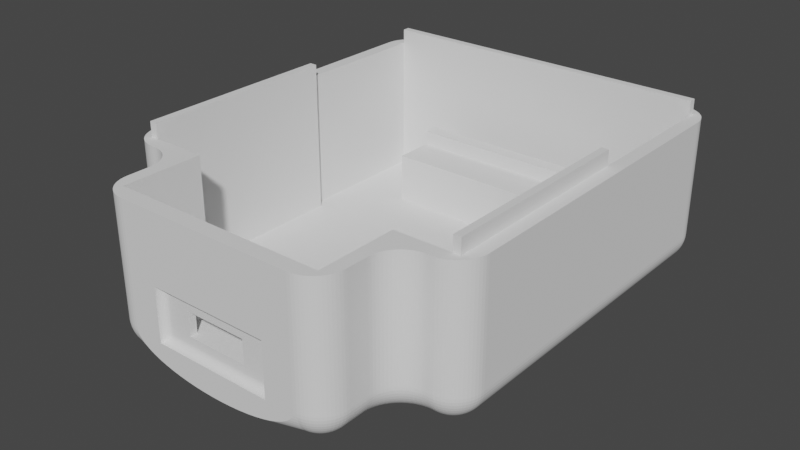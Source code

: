 # Source: obc_case_bottom_m.blend  (saved by Blender 2.91.10; exported with 4.5.12 LTS)
import bpy
from mathutils import Matrix  # noqa: F401  (used for matrix-valued properties, if any)

bpy.ops.wm.read_factory_settings(use_empty=True)
scene = bpy.context.scene
scene.name = 'Scene'

# ---- collections
col_collection = bpy.data.collections.new('Collection'); scene.collection.children.link(col_collection)

# ---- world
world_world = bpy.data.worlds.new('World'); scene.world = world_world
world_world.use_nodes = True; world_world.node_tree.nodes.clear()
_N = world_world.node_tree.nodes; _L = world_world.node_tree.links
n0 = _N.new('ShaderNodeOutputWorld'); n0.name = 'World Output'; n0.location = (300, 300)
n1 = _N.new('ShaderNodeBackground'); n1.name = 'Background'; n1.location = (10, 300)
n1.inputs[0].default_value = (0.05088, 0.05088, 0.05088, 1.0)
_L.new(n1.outputs[0], n0.inputs[0])
n0.is_active_output = True
world_world.color = (0.05088, 0.05088, 0.05088)
world_world.use_sun_shadow = False
world_world.sun_shadow_jitter_overblur = 0.0

# ---- meshes
me_vert = bpy.data.meshes.new('Vert')
me_vert.from_pydata([(10.45, -7.25, 2.8), (10.86, -7.336, 2.8), (11.19, -7.581, 2.8), (11.4, -7.941, 2.8), (11.44, -8.355, 2.8), (11.32, -8.75, 2.8), (11.04, -9.059, 2.8), (10.66, -9.228, 2.8), (10.24, -9.228, 2.8), (9.862, -9.059, 2.8), (9.584, -8.75, 2.8), (9.455, -8.355, 2.8), (9.499, -7.941, 2.8), (9.707, -7.581, 2.8), (10.04, -7.336, 2.8), (-2.0, 49.5, 0.0), (-2.0, -2.0, 0.0), (47.5, -2.0, 0.0), (47.5, 49.5, 0.0), (6.5, -13.0, 0.0), (39.0, -13.0, 0.0), (6.5, -2.0, 0.0), (39.0, -2.0, 0.0), (37.2, -0.2, 1.0), (8.3, -11.0, 20.0), (37.2, -11.0, 20.0), (-0.2, -0.2, 20.0), (-0.2, 47.7, 20.0), (45.7, 47.7, 20.0), (45.7, -0.2, 20.0), (8.3, -0.2, 20.0), (37.2, -0.2, 20.0), (6.5, -13.0, 20.0), (39.0, -13.0, 20.0), (-2.0, -2.0, 20.0), (-2.0, 49.5, 20.0), (47.5, 49.5, 20.0), (47.5, -2.0, 20.0), (6.5, -2.0, 20.0), (39.0, -2.0, 20.0), (22.75, 46.7, 22.0), (45.7, 47.7, 22.0), (45.7, 27.0, 22.0), (44.7, -0.2, 20.0), (8.3, -0.2, 1.0), (8.3, -5.5, 1.0), (37.2, -5.5, 5.5), (8.3, -5.5, 5.5), (37.2, -5.5, 1.0), (26.95, -11.0, 5.5), (18.55, -11.0, 5.5), (18.55, -11.0, 8.7), (26.95, -11.0, 8.7), (32.9, -5.5, 5.5), (32.9, -11.0, 5.5), (12.6, -11.0, 5.5), (12.6, -5.5, 5.5), (8.3, -11.0, 7.8), (8.3, -5.5, 7.8), (37.2, -5.5, 7.8), (37.2, -11.0, 7.8), (32.9, -5.5, 7.8), (32.9, -11.0, 7.8), (12.6, -5.5, 7.8), (12.6, -11.0, 7.8), (34.06, -8.355, 7.8), (35.05, -7.25, 7.8), (35.46, -7.336, 7.8), (35.64, -9.059, 7.8), (35.92, -8.75, 7.8), (34.18, -8.75, 7.8), (34.84, -9.228, 7.8), (34.46, -9.059, 7.8), (35.79, -7.581, 7.8), (36.0, -7.941, 7.8), (36.04, -8.355, 7.8), (34.64, -7.336, 7.8), (34.31, -7.581, 7.8), (34.1, -7.941, 7.8), (35.26, -9.228, 7.8), (34.06, -8.355, 2.8), (35.05, -7.25, 2.8), (35.46, -7.336, 2.8), (35.64, -9.059, 2.8), (35.92, -8.75, 2.8), (34.18, -8.75, 2.8), (34.84, -9.228, 2.8), (34.46, -9.059, 2.8), (35.79, -7.581, 2.8), (36.0, -7.941, 2.8), (36.04, -8.355, 2.8), (34.64, -7.336, 2.8), (34.31, -7.581, 2.8), (34.1, -7.941, 2.8), (35.26, -9.228, 2.8), (9.455, -8.355, 7.8), (10.45, -7.25, 7.8), (10.86, -7.336, 7.8), (11.04, -9.059, 7.8), (11.32, -8.75, 7.8), (9.584, -8.75, 7.8), (10.24, -9.228, 7.8), (9.862, -9.059, 7.8), (11.19, -7.581, 7.8), (11.4, -7.941, 7.8), (11.44, -8.355, 7.8), (10.04, -7.336, 7.8), (9.707, -7.581, 7.8), (9.499, -7.941, 7.8), (10.66, -9.228, 7.8), (-0.2, 27.0, 1.0), (45.7, 27.0, 1.0), (22.75, -13.0, 20.0), (-0.2, 27.0, 20.0), (45.7, 27.0, 20.0), (-2.0, 27.0, 20.0), (47.5, 27.0, 20.0), (22.75, -11.0, 20.0), (-2.0, 27.0, 0.0), (47.5, 27.0, 0.0), (22.75, 49.5, 20.0), (22.75, 49.5, 0.0), (8.3, 43.5, 1.0), (37.2, 43.5, 1.0), (8.3, 36.0, 1.0), (37.2, 36.0, 1.0), (8.3, 43.5, 7.8), (37.2, 43.5, 7.8), (8.3, 36.0, 7.8), (37.2, 36.0, 7.8), (37.2, 41.5, 9.8), (8.3, 41.5, 9.8), (37.2, 41.5, 7.8), (8.3, 41.5, 7.8), (37.2, 43.5, 9.8), (8.3, 43.5, 9.8), (30.95, -12.0, 10.7), (14.55, -12.0, 3.5), (30.95, -12.0, 3.5), (14.55, -12.0, 10.7), (22.75, -12.0, 3.5), (22.75, -12.0, 10.7), (22.75, -13.0, 10.7), (22.75, -13.0, 3.5), (30.95, -13.0, 3.5), (30.95, -13.0, 10.7), (26.95, -12.0, 8.7), (18.55, -12.0, 8.7), (18.55, -12.0, 5.5), (26.95, -12.0, 5.5), (14.55, -13.0, 3.5), (14.55, -13.0, 10.7), (22.75, -12.0, 8.7), (22.75, -12.0, 5.5), (14.55, -13.0, 7.1), (30.95, -13.0, 7.1), (39.0, -13.0, 7.1), (6.5, -13.0, 7.1), (22.75, -13.0, 0.0), (22.75, 47.7, 20.0), (22.75, 47.7, 22.0), (0.8, -0.2, 20.0), (0.8, -0.2, 1.0), (0.8, 27.0, 20.0), (0.8, 27.0, 1.0), (-0.2, 27.0, 22.0), (-0.2, -0.2, 22.0), (0.8, -0.2, 22.0), (0.8, 27.0, 22.0), (44.7, -0.2, 1.0), (44.7, 27.0, 1.0), (44.7, 27.0, 20.0), (44.7, 27.0, 22.0), (45.7, -0.2, 22.0), (44.7, -0.2, 22.0), (22.75, 46.7, 20.0), (45.7, 46.7, 20.0), (45.7, 46.7, 1.0), (-0.2, 46.7, 20.0), (-0.2, 46.7, 1.0), (22.75, 46.7, 1.0), (-0.2, 46.7, 22.0), (-0.2, 47.7, 22.0), (45.7, 46.7, 22.0), (6.0, 5.5, -1.0), (39.5, 5.5, -1.0), (6.0, 44.5, -1.0), (39.5, 44.5, -1.0), (6.0, 5.5, 0.0), (39.5, 5.5, 0.0), (6.0, 44.5, 0.0), (39.5, 44.5, 0.0), (38.5, 43.5, -5.0), (9.0, 33.5, -3.0), (9.0, 33.5, -1.0), (7.0, 43.5, -1.0), (7.0, 33.5, -1.0), (7.0, 33.5, -3.0), (38.5, 33.5, -1.0), (38.5, 33.5, -3.0), (38.5, 43.5, -1.0), (28.5, 6.5, -1.0), (36.5, 33.5, -1.0), (36.5, 33.5, -3.0), (28.5, 6.5, -5.0), (7.0, 9.5, -5.0), (17.0, 6.5, -5.0), (36.5, 9.5, -3.0), (7.0, 9.5, -3.0), (9.0, 9.5, -3.0), (36.5, 9.5, -1.0), (38.5, 9.5, -5.0), (7.0, 43.5, -5.0), (17.0, 6.5, -1.0), (9.0, 9.5, -1.0), (17.0, 9.5, -1.0), (28.5, 9.5, -1.0), (38.5, 9.5, -3.0), (10.0, 9.5, -5.0), (10.0, 16.5, -5.0), (17.0, 16.5, -5.0), (35.5, 9.5, -5.0), (28.5, 16.5, -5.0), (35.5, 16.5, -5.0), (28.5, 9.5, -3.0), (35.5, 9.5, -3.0), (28.5, 16.5, -3.0), (35.5, 16.5, -3.0), (10.0, 9.5, -3.0), (17.0, 9.5, -3.0), (10.0, 16.5, -3.0), (17.0, 16.5, -3.0), (25.25, 7.5, -5.0), (20.25, 7.5, -5.0), (25.25, 12.5, -5.0), (20.25, 12.5, -5.0), (25.25, 7.5, -3.0), (20.25, 7.5, -3.0), (25.25, 12.5, -3.0), (20.25, 12.5, -3.0)], [], [(0, 1, 97, 96), (1, 2, 103, 97), (2, 3, 104, 103), (3, 4, 105, 104), (4, 5, 99, 105), (5, 6, 98, 99), (6, 7, 109, 98), (7, 8, 101, 109), (8, 9, 102, 101), (9, 10, 100, 102), (10, 11, 95, 100), (11, 12, 108, 95), (12, 13, 107, 108), (13, 14, 106, 107), (14, 0, 96, 106), (0, 14, 13, 12, 11, 10, 9, 8, 7, 6, 5, 4, 3, 2, 1), (22, 39, 33, 156, 20), (19, 157, 32, 38, 21), (33, 39, 37, 116, 114, 29, 43, 31, 25, 117, 112), (21, 38, 34, 16), (17, 37, 39, 22), (120, 36, 18, 121), (60, 25, 31, 23, 48, 46, 59), (57, 24, 117, 25, 60, 62, 54, 49, 52, 51, 50, 55, 64), (17, 119, 116, 37), (176, 28, 41, 183), (47, 58, 63, 56), (57, 64, 105, 99, 98, 109, 101, 102, 100, 95), (56, 63, 64, 55), (59, 61, 62, 65, 78, 77, 76, 66, 67, 73, 74, 75, 60), (53, 61, 59, 46), (54, 62, 61, 53), (60, 75, 69, 68, 79, 71, 72, 70, 65, 62), (73, 67, 82, 88), (67, 66, 81, 82), (75, 74, 89, 90), (68, 69, 84, 83), (76, 77, 92, 91), (65, 70, 85, 80), (77, 78, 93, 92), (70, 72, 87, 85), (78, 65, 80, 93), (72, 71, 86, 87), (66, 76, 91, 81), (74, 73, 88, 89), (71, 79, 94, 86), (69, 75, 90, 84), (79, 68, 83, 94), (82, 81, 91, 92, 93, 80, 85, 87, 86, 94, 83, 84, 90, 89, 88), (95, 108, 107, 106, 96, 97, 103, 104, 105, 64, 63, 58, 57), (110, 113, 163, 164), (112, 117, 24, 30, 161, 26, 113, 115, 34, 38, 32), (15, 118, 115, 35), (115, 118, 16, 34), (116, 119, 18, 36), (35, 120, 121, 15), (28, 159, 160, 41), (29, 114, 42, 173), (114, 171, 172, 42), (30, 44, 162, 161), (125, 129, 128, 124), (125, 123, 127, 132, 129), (132, 127, 134, 130), (124, 128, 133, 126, 122), (126, 133, 131, 135), (133, 132, 130, 131), (123, 122, 126, 127), (131, 130, 134, 135), (129, 132, 133, 128), (127, 126, 135, 134), (48, 23, 169, 170, 111, 125, 124, 110, 164, 162, 44, 45), (159, 27, 182, 160), (48, 45, 47, 56, 53, 46), (30, 24, 57, 58, 47, 45, 44), (32, 157, 154, 151, 142, 145, 155, 156, 33, 112), (51, 52, 146, 152, 147), (148, 50, 51, 147), (52, 49, 149, 146), (149, 49, 54, 53, 56, 55, 50, 148, 153), (28, 176, 114, 116, 36, 120, 35, 115, 113, 178, 27, 159), (141, 136, 145, 142), (145, 136, 138, 144, 155), (151, 139, 141, 142), (143, 140, 137, 150), (137, 139, 151, 154, 150), (144, 138, 140, 143), (141, 139, 137, 140, 153, 148, 147, 152), (153, 140, 138, 136, 141, 152, 146, 149), (143, 150, 154, 157, 19, 158), (158, 20, 156, 155, 144, 143), (175, 176, 183, 40), (163, 161, 162, 164), (43, 29, 173, 174), (43, 171, 170, 169), (163, 113, 165, 168), (113, 26, 166, 165), (161, 163, 168, 167), (165, 166, 167, 168), (26, 161, 167, 166), (173, 42, 172, 174), (114, 111, 170, 171), (175, 180, 177, 176), (171, 43, 174, 172), (43, 169, 23, 31), (178, 179, 180, 175), (27, 178, 181, 182), (178, 175, 40, 181), (41, 160, 40, 183), (160, 182, 181, 40), (176, 177, 111, 114), (179, 178, 113, 110), (177, 180, 179, 110, 124, 122, 123, 125, 111), (185, 187, 191, 189), (184, 185, 189, 188), (186, 184, 188, 190), (187, 186, 190, 191), (193, 194, 196, 197), (199, 198, 202, 203), (203, 202, 210, 207), (211, 192, 200, 198, 199, 217), (196, 195, 212, 205, 208, 197), (204, 222, 226, 224, 216, 201), (199, 203, 207, 217), (225, 221, 211, 217, 207, 210, 216, 224), (204, 201, 213, 206), (193, 209, 214, 194), (197, 208, 209, 193), (195, 200, 192, 212), (220, 206, 213, 215, 229, 231), (223, 221, 225, 227), (222, 223, 227, 226), (209, 208, 205, 218, 228, 229, 215, 214), (227, 225, 224, 226), (218, 219, 230, 228), (219, 220, 231, 230), (231, 229, 228, 230), (206, 220, 235, 233, 232, 234, 222, 204), (205, 212, 192, 211, 221, 223, 222, 234, 235, 220, 219, 218), (237, 239, 238, 236), (232, 236, 238, 234), (234, 238, 239, 235), (235, 239, 237, 233), (233, 237, 236, 232), (214, 215, 213, 201, 216, 210, 185, 184), (184, 186, 195, 196, 194, 214), (186, 187, 200, 195), (187, 185, 210, 202, 198, 200), (15, 121, 18, 119, 191, 190, 118), (21, 16, 118, 190, 188, 189, 191, 119, 17, 22, 20, 158, 19)])
_uv = me_vert.uv_layers.new(name='UVMap')
_uv.uv.foreach_set('vector', [1.0, 0.5, 0.9333, 0.5, 0.9333, 0.75, 1.0, 0.75, 0.9333, 0.5, 0.8667, 0.5, 0.8667, 0.75, 0.9333, 0.75, 0.8667, 0.5, 0.8, 0.5, 0.8, 0.75, 0.8667, 0.75, 0.8, 0.5, 0.7333, 0.5, 0.7333, 0.75, 0.8, 0.75, 0.7333, 0.5, 0.6667, 0.5, 0.6667, 0.75, 0.7333, 0.75, 0.6667, 0.5, 0.6, 0.5, 0.6, 0.75, 0.6667, 0.75, 0.6, 0.5, 0.5333, 0.5, 0.5333, 0.75, 0.6, 0.75, 0.5333, 0.5, 0.4667, 0.5, 0.4667, 0.75, 0.5333, 0.75, 0.4667, 0.5, 0.4, 0.5, 0.4, 0.75, 0.4667, 0.75, 0.4, 0.5, 0.3333, 0.5, 0.3333, 0.75, 0.4, 0.75, 0.3333, 0.5, 0.2667, 0.5, 0.2667, 0.75, 0.3333, 0.75, 0.2667, 0.5, 0.2, 0.5, 0.2, 0.75, 0.2667, 0.75, 0.2, 0.5, 0.1333, 0.5, 0.1333, 0.75, 0.2, 0.75, 0.1333, 0.5, 0.06667, 0.5, 0.06667, 0.75, 0.1333, 0.75, 0.06667, 0.5, 4.47e-08, 0.5, 4.47e-08, 0.75, 0.06667, 0.75, 0.75, 0.49, 0.6524, 0.4693, 0.5716, 0.4106, 0.5217, 0.3242, 0.5113, 0.2249, 0.5422, 0.13, 0.6089, 0.05584, 0.7001, 0.01524, 0.7999, 0.01524, 0.8911, 0.05584, 0.9578, 0.13, 0.9887, 0.2249, 0.9783, 0.3242, 0.9284, 0.4106, 0.8476, 0.4693, 0.0, 0.0, 0.0, 0.0, 0.0, 0.0, 0.0, 0.0, 0.0, 0.0, 0.0, 0.0, 0.0, 0.0, 0.0, 0.0, 0.0, 0.0, 0.0, 0.0, 0.0, 0.0, 0.0, 0.0, 0.0, 0.0, 0.0, 0.0, 0.0, 0.0, 0.0, 0.0, 0.0, 0.0, 0.0, 0.0, 0.0, 0.0, 0.0, 0.0, 0.0, 0.0, 0.0, 0.0, 0.0, 0.0, 0.0, 0.0, 0.0, 0.0, 0.0, 0.0, 0.0, 0.0, 0.0, 0.0, 0.0, 0.0, 0.0, 0.0, 0.0, 0.0, 0.0, 0.0, 0.0, 0.0, 0.0, 0.0, 0.0, 0.0, 0.0, 0.0, 0.0, 0.0, 0.0, 0.0, 0.0, 0.0, 0.0, 0.0, 0.0, 0.0, 0.0, 0.0, 0.0, 0.0, 0.0, 0.0, 0.0, 0.0, 0.0, 0.0, 0.0, 0.0, 0.0, 0.0, 0.0, 0.0, 0.0, 0.0, 0.0, 0.0, 0.0, 0.0, 0.0, 0.0, 0.0, 0.0, 0.0, 0.0, 0.0, 0.0, 0.0, 0.0, 0.0, 0.0, 0.0, 0.0, 0.0, 0.0, 0.0, 0.0, 0.0, 0.0, 0.0, 0.0, 0.0, 0.0, 0.0, 0.0, 0.0, 0.0, 0.0, 0.0, 0.0, 0.0, 0.0, 0.0, 0.0, 0.0, 0.0, 0.0, 0.0, 0.0, 0.0, 0.0, 0.0, 0.0, 0.0, 0.0, 0.0, 0.0, 0.0, 0.0, 0.0, 0.0, 0.0, 0.0, 0.0, 0.0, 0.0, 1.0, 1.0, 1.0, 0.519, 0.7313, 0.4438, 0.7212, 0.3783, 0.6728, 0.3339, 0.5946, 0.3182, 0.5, 0.3339, 0.4054, 0.3783, 0.3272, 0.4438, 0.2788, 0.519, 0.2687, 1.0, 0.0, 0.0, 0.0, 0.0, 0.0, 0.0, 0.0, 0.0, 0.0, 0.0, 0.0, 0.0, 0.0, 0.0, 0.0, 0.0, 0.0, 1.0, 0.0, 0.519, 0.2687, 0.5909, 0.2986, 0.6471, 0.3633, 0.6778, 0.4516, 0.6778, 0.5484, 0.6471, 0.6367, 0.5909, 0.7014, 0.519, 0.7313, 1.0, 1.0, 0.3783, 0.3272, 0.3339, 0.4054, 0.3339, 0.4054, 0.3783, 0.3272, 0.3339, 0.4054, 0.3182, 0.5, 0.3182, 0.5, 0.3339, 0.4054, 0.519, 0.2687, 0.4438, 0.2788, 0.4438, 0.2788, 0.519, 0.2687, 0.6471, 0.3633, 0.5909, 0.2986, 0.5909, 0.2986, 0.6471, 0.3633, 0.3339, 0.5946, 0.3783, 0.6728, 0.3783, 0.6728, 0.3339, 0.5946, 0.519, 0.7313, 0.5909, 0.7014, 0.5909, 0.7014, 0.519, 0.7313, 0.3783, 0.6728, 0.4438, 0.7212, 0.4438, 0.7212, 0.3783, 0.6728, 0.5909, 0.7014, 0.6471, 0.6367, 0.6471, 0.6367, 0.5909, 0.7014, 0.4438, 0.7212, 0.519, 0.7313, 0.519, 0.7313, 0.4438, 0.7212, 0.6471, 0.6367, 0.6778, 0.5484, 0.6778, 0.5484, 0.6471, 0.6367, 0.3182, 0.5, 0.3339, 0.5946, 0.3339, 0.5946, 0.3182, 0.5, 0.4438, 0.2788, 0.3783, 0.3272, 0.3783, 0.3272, 0.4438, 0.2788, 0.6778, 0.5484, 0.6778, 0.4516, 0.6778, 0.4516, 0.6778, 0.5484, 0.5909, 0.2986, 0.519, 0.2687, 0.519, 0.2687, 0.5909, 0.2986, 0.6778, 0.4516, 0.6471, 0.3633, 0.6471, 0.3633, 0.6778, 0.4516, 0.3339, 0.4054, 0.3182, 0.5, 0.3339, 0.5946, 0.3783, 0.6728, 0.4438, 0.7212, 0.519, 0.7313, 0.5909, 0.7014, 0.6471, 0.6367, 0.6778, 0.5484, 0.6778, 0.4516, 0.6471, 0.3633, 0.5909, 0.2986, 0.519, 0.2687, 0.4438, 0.2788, 0.3783, 0.3272, 0.0, 0.0, 0.0, 0.0, 0.0, 0.0, 0.0, 0.0, 0.0, 0.0, 0.0, 0.0, 0.0, 0.0, 0.0, 0.0, 0.0, 0.0, 0.0, 0.0, 0.0, 0.0, 0.0, 0.0, 0.0, 0.0, 0.0, 0.0, 0.0, 0.0, 0.0, 0.0, 0.0, 0.0, 0.0, 0.0, 0.0, 0.0, 0.0, 0.0, 0.0, 0.0, 0.0, 0.0, 0.0, 0.0, 0.0, 0.0, 0.0, 0.0, 0.0, 0.0, 0.0, 0.0, 0.0, 0.0, 0.0, 0.0, 0.0, 0.0, 0.0, 0.0, 0.0, 0.0, 0.0, 0.0, 0.0, 0.0, 0.0, 0.0, 0.0, 0.0, 0.0, 0.0, 0.0, 0.0, 0.0, 0.0, 0.0, 0.0, 0.0, 0.0, 0.0, 0.0, 0.0, 0.0, 0.0, 0.0, 0.0, 0.0, 0.0, 0.0, 0.0, 0.0, 0.0, 0.0, 0.0, 0.0, 0.0, 0.0, 0.0, 0.0, 0.0, 0.0, 0.0, 0.0, 0.0, 0.0, 0.0, 0.0, 0.0, 0.0, 0.0, 0.0, 0.0, 0.0, 0.0, 0.0, 0.0, 0.0, 0.0, 0.0, 0.0, 0.0, 0.0, 0.0, 0.0, 0.0, 0.0, 0.0, 0.0, 0.0, 0.0, 0.0, 0.0, 0.0, 0.0, 0.0, 0.0, 0.0, 0.0, 0.0, 0.0, 0.0, 0.0, 0.0, 0.0, 0.0, 0.0, 0.0, 0.0, 0.0, 0.0, 0.0, 0.0, 0.0, 0.0, 0.0, 0.0, 0.0, 0.0, 0.0, 0.0, 0.0, 0.0, 0.0, 0.0, 0.0, 0.0, 0.0, 0.0, 0.0, 0.0, 0.0, 0.0, 0.0, 0.0, 0.0, 0.0, 0.0, 0.0, 0.0, 0.0, 0.0, 0.0, 0.0, 0.0, 0.0, 0.0, 0.0, 0.0, 0.0, 0.0, 0.0, 0.0, 0.0, 0.0, 0.0, 0.0, 0.0, 0.0, 0.0, 0.0, 0.0, 0.0, 0.0, 0.0, 0.0, 0.0, 0.0, 0.0, 0.0, 0.0, 0.0, 0.0, 0.0, 0.0, 0.0, 0.0, 0.0, 0.0, 0.0, 0.0, 0.0, 0.0, 0.0, 0.0, 0.0, 0.0, 0.0, 0.0, 0.0, 0.0, 0.0, 0.0, 0.0, 0.0, 0.0, 0.0, 0.0, 0.0, 0.0, 0.0, 0.0, 0.0, 0.0, 0.0, 0.0, 0.0, 0.0, 0.0, 0.0, 0.0, 0.0, 0.0, 0.0, 0.0, 0.0, 0.0, 0.0, 0.0, 0.0, 0.0, 0.0, 0.0, 0.0, 0.0, 0.0, 0.0, 0.0, 0.0, 0.0, 0.0, 0.0, 0.0, 0.0, 0.0, 0.0, 0.0, 0.0, 0.0, 0.0, 0.0, 0.0, 0.0, 0.0, 0.0, 0.0, 0.0, 0.0, 0.0, 0.0, 0.0, 0.0, 0.0, 0.0, 0.0, 0.0, 0.0, 0.0, 0.0, 0.0, 0.0, 0.0, 0.0, 0.0, 0.0, 0.0, 0.0, 0.0, 0.0, 0.0, 0.0, 0.0, 0.0, 0.0, 0.0, 0.0, 0.0, 0.0, 0.0, 0.0, 0.0, 0.0, 0.0, 0.0, 0.0, 0.0, 0.0, 0.0, 0.0, 0.0, 0.0, 0.0, 0.0, 0.0, 0.0, 0.0, 0.0, 0.0, 0.0, 0.0, 0.0, 0.0, 0.0, 0.0, 0.0, 0.0, 0.0, 0.0, 0.0, 0.0, 0.0, 0.0, 0.0, 0.0, 0.0, 0.0, 0.0, 0.0, 0.0, 0.0, 0.0, 0.0, 0.0, 0.0, 0.0, 0.0, 0.0, 0.0, 0.0, 0.0, 0.0, 0.0, 0.0, 0.0, 0.0, 0.0, 0.0, 0.0, 0.0, 0.0, 0.0, 0.0, 0.0, 0.0, 0.0, 0.0, 0.0, 0.0, 0.0, 0.0, 0.0, 0.0, 0.0, 0.0, 0.0, 0.0, 0.0, 0.0, 0.0, 0.0, 0.0, 0.0, 0.0, 0.0, 0.0, 0.0, 0.0, 0.0, 0.0, 0.0, 0.0, 0.0, 0.0, 0.0, 0.0, 0.0, 0.0, 0.0, 0.0, 0.0, 0.0, 0.0, 0.0, 0.0, 0.0, 0.0, 0.0, 0.0, 0.0, 0.0, 0.0, 0.0, 0.0, 0.0, 0.0, 0.0, 0.0, 0.0, 0.0, 0.0, 0.0, 0.0, 0.0, 0.0, 0.0, 0.0, 0.0, 0.0, 0.0, 0.0, 0.0, 0.0, 0.0, 0.0, 0.0, 0.0, 0.0, 0.0, 0.0, 0.0, 0.0, 0.0, 0.0, 0.0, 0.0, 0.0, 0.0, 0.0, 0.0, 0.0, 0.0, 0.0, 0.0, 0.0, 0.0, 0.0, 0.0, 0.0, 0.0, 0.0, 0.0, 0.0, 0.0, 0.0, 0.0, 0.0, 0.0, 0.0, 0.0, 0.0, 0.0, 0.0, 0.0, 0.0, 0.0, 0.0, 0.0, 0.0, 0.0, 0.0, 0.0, 0.0, 0.0, 0.0, 0.0, 0.0, 0.0, 0.0, 0.0, 0.0, 0.0, 0.0, 0.0, 0.0, 0.0, 0.0, 0.0, 0.0, 0.0, 0.0, 0.0, 0.0, 0.0, 0.0, 0.0, 0.0, 0.0, 0.0, 0.0, 0.0, 0.0, 0.0, 0.0, 0.0, 0.0, 0.0, 0.0, 0.0, 0.0, 0.0, 0.0, 0.0, 0.0, 0.0, 0.0, 0.0, 0.0, 0.0, 0.0, 0.0, 0.0, 0.0, 0.0, 0.0, 0.0, 0.0, 0.0, 0.0, 0.0, 0.0, 0.0, 0.0, 0.0, 0.0, 0.0, 0.0, 0.0, 0.0, 0.0, 0.0, 0.0, 0.0, 0.0, 0.0, 0.0, 0.0, 0.0, 0.0, 0.0, 0.0, 0.0, 0.0, 0.0, 0.0, 0.0, 0.0, 0.0, 0.0, 0.0, 0.0, 0.0, 0.0, 0.0, 0.0, 0.0, 0.0, 0.0, 0.0, 0.0, 0.0, 0.0, 0.0, 0.0, 0.0, 0.0, 0.0, 0.0, 0.0, 0.0, 0.0, 0.0, 0.0, 0.0, 0.0, 0.0, 0.0, 0.0, 0.0, 0.0, 0.0, 0.0, 0.0, 0.0, 0.0, 0.0, 0.0, 0.0, 0.0, 0.0, 0.0, 0.0, 0.0, 0.0, 0.0, 0.0, 0.0, 0.0, 0.0, 0.0, 0.0, 0.0, 0.0, 0.0, 0.0, 0.0, 0.0, 0.0, 0.0, 0.0, 0.0, 0.0, 0.0, 0.0, 0.0, 0.0, 0.0, 0.0, 0.0, 0.0, 0.0, 0.0, 0.0, 0.0, 0.0, 0.0, 0.0, 0.0, 0.0, 0.0, 0.0, 0.0, 0.0, 0.0, 0.0, 0.0, 0.0, 0.0, 0.0, 0.0, 0.0, 0.0, 0.0, 0.0, 0.0, 0.0, 0.0, 0.0, 0.0, 0.0, 0.0, 0.0, 0.0, 0.0, 0.0, 0.0, 0.0, 0.0, 0.0, 0.0, 0.0, 0.0, 0.0, 0.0, 0.0, 0.0, 0.0, 0.0, 0.0, 0.0, 0.0, 0.0, 0.0, 0.0, 0.0, 0.0, 0.0, 0.0, 0.0, 0.0, 0.0, 0.0, 0.0, 0.0, 0.0, 0.0, 0.0, 0.0, 0.0, 0.0, 0.0, 0.0, 0.0, 0.0, 0.0, 0.0, 0.0, 0.0, 0.0, 0.0, 0.0, 0.0, 0.0, 0.0, 0.0, 0.0, 0.0, 0.0, 0.0, 0.0, 0.0, 0.0, 0.0, 0.0, 0.0, 0.0, 0.0, 0.0, 0.0, 0.0, 0.0, 0.0, 0.0, 0.0, 0.0, 0.0, 0.0, 0.0, 0.0, 0.0, 0.0, 0.0, 0.0, 0.0, 0.0, 0.0, 0.0, 0.0, 0.0, 0.0, 0.0, 0.0, 0.0, 0.0, 0.0, 0.0, 0.0, 0.0, 0.0, 0.0, 0.0, 0.0, 0.0, 0.0, 0.0, 0.0, 0.0, 0.0, 0.0, 0.0, 0.0, 0.0, 0.0, 0.0, 0.0, 0.0, 0.0, 0.0, 0.0, 0.0, 0.0, 0.0, 0.0, 0.0, 0.0, 0.0, 0.0, 0.0, 0.0, 0.0, 0.0, 0.0, 0.0, 0.0, 0.0, 0.0, 0.0, 0.0, 0.0, 0.0, 0.0, 0.0, 0.0, 0.0, 0.0, 0.0, 0.0, 0.0, 0.0, 0.0, 0.0, 0.0, 0.0, 0.0, 0.0, 0.0, 0.0, 0.0, 0.0, 0.0, 0.0, 0.0, 0.0, 0.0, 0.0, 0.0, 0.0, 0.0, 0.0, 0.0, 0.0, 0.0, 0.0, 0.0, 0.0, 0.0, 0.0, 0.0, 0.0, 0.0, 0.0, 0.0, 0.0, 0.0, 0.0, 0.0, 0.0, 0.0, 0.0, 0.0, 0.0, 0.0, 0.0, 0.0, 0.0, 0.0, 0.0, 0.0, 0.0, 0.0, 0.0, 0.0, 0.0, 0.0, 0.0, 0.0, 0.0, 0.0, 0.0, 0.0, 0.0, 0.0, 0.0, 0.0, 0.0, 0.0, 0.0, 0.0, 0.0, 0.0, 0.0, 0.0, 0.0, 0.0, 0.0, 0.0, 0.0, 0.0, 0.0, 0.0, 0.0, 0.0, 0.0, 0.0, 0.0, 0.0, 0.0, 0.0, 0.0, 0.0, 0.0, 0.0, 0.0, 0.0, 0.0, 0.0, 0.0, 0.0, 0.0, 0.0, 0.0, 0.0, 0.0, 0.0, 0.0, 0.0, 0.0, 0.0, 0.0, 0.0, 0.0, 0.0, 0.0, 0.0, 0.0, 0.0, 0.0, 0.0, 0.0, 0.0, 0.0, 0.0, 0.0, 0.0, 0.0, 0.0, 0.0, 0.0, 0.0, 0.0, 0.0, 0.0, 0.0, 0.0, 0.0, 0.0, 0.0, 0.0, 0.0, 0.0, 0.0, 0.0, 0.0, 0.0, 0.0, 0.0, 0.0, 0.0, 0.0, 0.0, 0.0, 0.0, 0.0, 0.0, 0.0, 0.0, 0.0, 0.0, 0.0, 0.0, 0.0, 0.0, 0.0, 0.0, 0.0, 0.0, 0.0, 0.0, 0.0, 0.0, 0.0, 0.0, 0.0, 0.0, 0.0, 0.0, 0.0, 0.0, 0.0, 0.0, 0.0, 0.0, 0.0, 0.0, 0.0, 0.0, 0.0, 0.0, 0.0, 0.0, 0.0, 0.0, 0.0, 0.0, 0.0])
me_vert.use_remesh_fix_poles = True
me_vert.use_remesh_preserve_attributes = False
me_vert.use_mirror_vertex_groups = False
me_vert.update()
me_vert.normals_split_custom_set([tuple(v) for v in zip(*[iter([-0.2079, -0.9781, 0.0, -0.2079, -0.9781, 0.0, -0.2079, -0.9781, 0.0, -0.2079, -0.9781, 0.0, -0.5878, -0.809, 0.0, -0.5878, -0.809, 0.0, -0.5878, -0.809, 0.0, -0.5878, -0.809, 0.0, -0.866, -0.5, 0.0, -0.866, -0.5, 0.0, -0.866, -0.5, 0.0, -0.866, -0.5, 0.0, -0.9945, -0.1045, 0.0, -0.9945, -0.1045, 0.0, -0.9945, -0.1045, 0.0, -0.9945, -0.1045, 0.0, -0.9511, 0.309, 0.0, -0.9511, 0.309, 0.0, -0.9511, 0.309, 0.0, -0.9511, 0.309, 0.0, -0.7431, 0.6691, 0.0, -0.7431, 0.6691, 0.0, -0.7431, 0.6691, 0.0, -0.7431, 0.6691, 0.0, -0.4067, 0.9135, 0.0, -0.4067, 0.9135, 0.0, -0.4067, 0.9135, 0.0, -0.4067, 0.9135, 0.0, 0.0, 1.0, 0.0, 0.0, 1.0, 0.0, 0.0, 1.0, 0.0, 0.0, 1.0, 0.0, 0.4067, 0.9135, 0.0, 0.4067, 0.9135, 0.0, 0.4067, 0.9135, 0.0, 0.4067, 0.9135, 0.0, 0.7431, 0.6691, 0.0, 0.7431, 0.6691, 0.0, 0.7431, 0.6691, 0.0, 0.7431, 0.6691, 0.0, 0.9511, 0.309, 0.0, 0.9511, 0.309, 0.0, 0.9511, 0.309, 0.0, 0.9511, 0.309, 0.0, 0.9945, -0.1045, 0.0, 0.9945, -0.1045, 0.0, 0.9945, -0.1045, 0.0, 0.9945, -0.1045, 0.0, 0.866, -0.5, 0.0, 0.866, -0.5, 0.0, 0.866, -0.5, 0.0, 0.866, -0.5, 0.0, 0.5878, -0.809, 0.0, 0.5878, -0.809, 0.0, 0.5878, -0.809, 0.0, 0.5878, -0.809, 0.0, 0.2079, -0.9781, 0.0, 0.2079, -0.9781, 0.0, 0.2079, -0.9781, 0.0, 0.2079, -0.9781, 0.0, -1.954e-08, 0.0, 1.0, -1.954e-08, 0.0, 1.0, -1.954e-08, 0.0, 1.0, -1.954e-08, 0.0, 1.0, -1.954e-08, 0.0, 1.0, -1.954e-08, 0.0, 1.0, -1.954e-08, 0.0, 1.0, -1.954e-08, 0.0, 1.0, -1.954e-08, 0.0, 1.0, -1.954e-08, 0.0, 1.0, -1.954e-08, 0.0, 1.0, -1.954e-08, 0.0, 1.0, -1.954e-08, 0.0, 1.0, -1.954e-08, 0.0, 1.0, -1.954e-08, 0.0, 1.0, 1.0, -1.387e-07, 0.0, 1.0, -1.387e-07, 0.0, 1.0, -1.387e-07, 0.0, 1.0, -1.387e-07, 0.0, 1.0, -1.387e-07, 0.0, -1.0, 0.0, 0.0, -1.0, 0.0, 0.0, -1.0, 0.0, 0.0, -1.0, 0.0, 0.0, -1.0, 0.0, 0.0, 0.0, 0.0, 1.0, 0.0, 0.0, 1.0, 0.0, 0.0, 1.0, 0.0, 0.0, 1.0, 0.0, 0.0, 1.0, 0.0, 0.0, 1.0, 0.0, 0.0, 1.0, 0.0, 0.0, 1.0, 0.0, 0.0, 1.0, 0.0, 0.0, 1.0, 0.0, 0.0, 1.0, 0.0, -1.0, 0.0, 0.0, -1.0, 0.0, 0.0, -1.0, 0.0, 0.0, -1.0, 0.0, 0.0, -1.0, 0.0, 0.0, -1.0, 0.0, 0.0, -1.0, 0.0, 0.0, -1.0, 0.0, 0.0, 1.0, 0.0, 0.0, 1.0, 0.0, 0.0, 1.0, 0.0, 0.0, 1.0, 0.0, -1.0, -4.547e-08, 0.0, -1.0, -4.547e-08, 0.0, -1.0, -4.547e-08, 0.0, -1.0, -4.547e-08, 0.0, -1.0, -4.547e-08, 0.0, -1.0, -4.547e-08, 0.0, -1.0, -4.547e-08, 0.0, 0.0, 1.0, -2.049e-08, 0.0, 1.0, -2.049e-08, 0.0, 1.0, -2.049e-08, 0.0, 1.0, -2.049e-08, 0.0, 1.0, -2.049e-08, 0.0, 1.0, -2.049e-08, 0.0, 1.0, -2.049e-08, 0.0, 1.0, -2.049e-08, 0.0, 1.0, -2.049e-08, 0.0, 1.0, -2.049e-08, 0.0, 1.0, -2.049e-08, 0.0, 1.0, -2.049e-08, 0.0, 1.0, -2.049e-08, 1.0, 0.0, 0.0, 1.0, 0.0, 0.0, 1.0, 0.0, 0.0, 1.0, 0.0, 0.0, 1.0, 0.0, 0.0, 1.0, 0.0, 0.0, 1.0, 0.0, 0.0, 1.0, 0.0, 0.0, 0.0, 1.0, 0.0, 0.0, 1.0, 0.0, 0.0, 1.0, 0.0, 0.0, 1.0, 0.0, -3.406e-08, 0.0, 1.0, -3.406e-08, 0.0, 1.0, -3.406e-08, 0.0, 1.0, -3.406e-08, 0.0, 1.0, -3.406e-08, 0.0, 1.0, -3.406e-08, 0.0, 1.0, -3.406e-08, 0.0, 1.0, -3.406e-08, 0.0, 1.0, -3.406e-08, 0.0, 1.0, -3.406e-08, 0.0, 1.0, 1.0, 0.0, 0.0, 1.0, 0.0, 0.0, 1.0, 0.0, 0.0, 1.0, 0.0, 0.0, 0.0, 0.0, 1.0, 0.0, 0.0, 1.0, 0.0, 0.0, 1.0, 0.0, 0.0, 1.0, 0.0, 0.0, 1.0, 0.0, 0.0, 1.0, 0.0, 0.0, 1.0, 0.0, 0.0, 1.0, 0.0, 0.0, 1.0, 0.0, 0.0, 1.0, 0.0, 0.0, 1.0, 0.0, 0.0, 1.0, 0.0, 0.0, 1.0, 0.0, 1.0, 0.0, 0.0, 1.0, 0.0, 0.0, 1.0, 0.0, 0.0, 1.0, 0.0, -1.0, 0.0, 0.0, -1.0, 0.0, 0.0, -1.0, 0.0, 0.0, -1.0, 0.0, 0.0, 0.0, 0.0, 1.0, 0.0, 0.0, 1.0, 0.0, 0.0, 1.0, 0.0, 0.0, 1.0, 0.0, 0.0, 1.0, 0.0, 0.0, 1.0, 0.0, 0.0, 1.0, 0.0, 0.0, 1.0, 0.0, 0.0, 1.0, 0.0, 0.0, 1.0, -0.5878, -0.809, 0.0, -0.5878, -0.809, 0.0, -0.5878, -0.809, 0.0, -0.5878, -0.809, 0.0, -0.2079, -0.9781, 0.0, -0.2079, -0.9781, 0.0, -0.2079, -0.9781, 0.0, -0.2079, -0.9781, 0.0, -0.9945, -0.1045, 0.0, -0.9945, -0.1045, 0.0, -0.9945, -0.1045, 0.0, -0.9945, -0.1045, 0.0, -0.7431, 0.6691, 0.0, -0.7431, 0.6691, 0.0, -0.7431, 0.6691, 0.0, -0.7431, 0.6691, 0.0, 0.5878, -0.809, 0.0, 0.5878, -0.809, 0.0, 0.5878, -0.809, 0.0, 0.5878, -0.809, 0.0, 0.9511, 0.309, 0.0, 0.9511, 0.309, 0.0, 0.9511, 0.309, 0.0, 0.9511, 0.309, 0.0, 0.866, -0.5, 0.0, 0.866, -0.5, 0.0, 0.866, -0.5, 0.0, 0.866, -0.5, 0.0, 0.7431, 0.6691, 0.0, 0.7431, 0.6691, 0.0, 0.7431, 0.6691, 0.0, 0.7431, 0.6691, 0.0, 0.9945, -0.1045, 0.0, 0.9945, -0.1045, 0.0, 0.9945, -0.1045, 0.0, 0.9945, -0.1045, 0.0, 0.4067, 0.9135, 0.0, 0.4067, 0.9135, 0.0, 0.4067, 0.9135, 0.0, 0.4067, 0.9135, 0.0, 0.2079, -0.9781, 0.0, 0.2079, -0.9781, 0.0, 0.2079, -0.9781, 0.0, 0.2079, -0.9781, 0.0, -0.866, -0.5, 0.0, -0.866, -0.5, 0.0, -0.866, -0.5, 0.0, -0.866, -0.5, 0.0, 0.0, 1.0, 0.0, 0.0, 1.0, 0.0, 0.0, 1.0, 0.0, 0.0, 1.0, 0.0, -0.9511, 0.309, 0.0, -0.9511, 0.309, 0.0, -0.9511, 0.309, 0.0, -0.9511, 0.309, 0.0, -0.4067, 0.9135, 0.0, -0.4067, 0.9135, 0.0, -0.4067, 0.9135, 0.0, -0.4067, 0.9135, 0.0, 1.172e-07, 0.0, 1.0, 1.172e-07, 0.0, 1.0, 1.172e-07, 0.0, 1.0, 1.172e-07, 0.0, 1.0, 1.172e-07, 0.0, 1.0, 1.172e-07, 0.0, 1.0, 1.172e-07, 0.0, 1.0, 1.172e-07, 0.0, 1.0, 1.172e-07, 0.0, 1.0, 1.172e-07, 0.0, 1.0, 1.172e-07, 0.0, 1.0, 1.172e-07, 0.0, 1.0, 1.172e-07, 0.0, 1.0, 1.172e-07, 0.0, 1.0, 1.172e-07, 0.0, 1.0, 0.0, 0.0, 1.0, 0.0, 0.0, 1.0, 0.0, 0.0, 1.0, 0.0, 0.0, 1.0, 0.0, 0.0, 1.0, 0.0, 0.0, 1.0, 0.0, 0.0, 1.0, 0.0, 0.0, 1.0, 0.0, 0.0, 1.0, 0.0, 0.0, 1.0, 0.0, 0.0, 1.0, 0.0, 0.0, 1.0, 0.0, 0.0, 1.0, 0.0, 1.0, 0.0, 0.0, 1.0, 0.0, 0.0, 1.0, 0.0, 0.0, 1.0, 0.0, 0.0, 0.0, 1.0, 0.0, 0.0, 1.0, 0.0, 0.0, 1.0, 0.0, 0.0, 1.0, 0.0, 0.0, 1.0, 0.0, 0.0, 1.0, 0.0, 0.0, 1.0, 0.0, 0.0, 1.0, 0.0, 0.0, 1.0, 0.0, 0.0, 1.0, 0.0, 0.0, 1.0, -1.0, 0.0, 0.0, -1.0, 0.0, 0.0, -1.0, 0.0, 0.0, -1.0, 0.0, 0.0, -1.0, 0.0, 0.0, -1.0, 0.0, 0.0, -1.0, 0.0, 0.0, -1.0, 0.0, 0.0, 1.0, 0.0, 0.0, 1.0, 0.0, 0.0, 1.0, 0.0, 0.0, 1.0, 0.0, 0.0, 0.0, 1.0, 0.0, 0.0, 1.0, 0.0, 0.0, 1.0, 0.0, 0.0, 1.0, 0.0, 0.0, 1.0, 0.0, 0.0, 1.0, 0.0, 0.0, 1.0, 0.0, 0.0, 1.0, 0.0, 1.0, 1.402e-07, 0.0, 1.0, 1.402e-07, 0.0, 1.0, 1.402e-07, 0.0, 1.0, 1.402e-07, 0.0, 0.0, 1.0, 0.0, 0.0, 1.0, 0.0, 0.0, 1.0, 0.0, 0.0, 1.0, 0.0, 7.629e-07, 1.0, 3.012e-07, 7.629e-07, 1.0, 3.012e-07, 7.629e-07, 1.0, 3.012e-07, 7.629e-07, 1.0, 3.012e-07, 0.0, -1.0, 0.0, 0.0, -1.0, 0.0, 0.0, -1.0, 0.0, 0.0, -1.0, 0.0, 1.0, 0.0, 0.0, 1.0, 0.0, 0.0, 1.0, 0.0, 0.0, 1.0, 0.0, 0.0, 1.0, 0.0, 0.0, 1.0, 0.0, 0.0, 1.0, 0.0, 0.0, 1.0, 0.0, 0.0, 1.0, 0.0, 0.0, -1.0, 0.0, 0.0, -1.0, 0.0, 0.0, -1.0, 0.0, 0.0, -1.0, 0.0, 0.0, -1.0, 0.0, 0.0, -1.0, 0.0, 0.0, -1.0, 0.0, 0.0, -1.0, 0.0, 0.0, -1.0, 0.0, 0.0, 0.0, -1.0, 0.0, 0.0, -1.0, 0.0, 0.0, -1.0, 0.0, 0.0, -1.0, 0.0, 0.0, 1.0, 0.0, 0.0, 1.0, 0.0, 0.0, 1.0, 0.0, 0.0, 1.0, 0.0, 0.0, 0.0, 1.0, 0.0, 0.0, 1.0, 0.0, 0.0, 1.0, 0.0, 0.0, 1.0, 0.0, 0.0, 1.0, 0.0, 0.0, 1.0, 0.0, 0.0, 1.0, 0.0, 0.0, 1.0, 0.0, 1.0, 0.0, 0.0, 1.0, 0.0, 0.0, 1.0, 0.0, 0.0, 1.0, 0.0, 5.664e-10, 0.0, 1.0, 5.664e-10, 0.0, 1.0, 5.664e-10, 0.0, 1.0, 5.664e-10, 0.0, 1.0, 5.664e-10, 0.0, 1.0, 5.664e-10, 0.0, 1.0, 5.664e-10, 0.0, 1.0, 5.664e-10, 0.0, 1.0, 5.664e-10, 0.0, 1.0, 5.664e-10, 0.0, 1.0, 5.664e-10, 0.0, 1.0, 5.664e-10, 0.0, 1.0, 0.0, 1.0, 0.0, 0.0, 1.0, 0.0, 0.0, 1.0, 0.0, 0.0, 1.0, 0.0, 0.0, 1.0, 1.32e-07, 0.0, 1.0, 1.32e-07, 0.0, 1.0, 1.32e-07, 0.0, 1.0, 1.32e-07, 0.0, 1.0, 1.32e-07, 0.0, 1.0, 1.32e-07, 1.0, 4.547e-08, 0.0, 1.0, 4.547e-08, 0.0, 1.0, 4.547e-08, 0.0, 1.0, 4.547e-08, 0.0, 1.0, 4.547e-08, 0.0, 1.0, 4.547e-08, 0.0, 1.0, 4.547e-08, 0.0, 0.0, -1.0, 0.0, 0.0, -1.0, 0.0, 0.0, -1.0, 0.0, 0.0, -1.0, 0.0, 0.0, -1.0, 0.0, 0.0, -1.0, 0.0, 0.0, -1.0, 0.0, 0.0, -1.0, 0.0, 0.0, -1.0, 0.0, 0.0, -1.0, 0.0, 0.0, 0.0, -1.0, 0.0, 0.0, -1.0, 0.0, 0.0, -1.0, 0.0, 0.0, -1.0, 0.0, 0.0, -1.0, 1.0, 0.0, 0.0, 1.0, 0.0, 0.0, 1.0, 0.0, 0.0, 1.0, 0.0, 0.0, -1.0, 0.0, 0.0, -1.0, 0.0, 0.0, -1.0, 0.0, 0.0, -1.0, 0.0, 0.0, 0.0, 0.0, 1.0, 0.0, 0.0, 1.0, 0.0, 0.0, 1.0, 0.0, 0.0, 1.0, 0.0, 0.0, 1.0, 0.0, 0.0, 1.0, 0.0, 0.0, 1.0, 0.0, 0.0, 1.0, 0.0, 0.0, 1.0, 0.0, 0.0, 1.0, 0.0, 0.0, 1.0, 0.0, 0.0, 1.0, 0.0, 0.0, 1.0, 0.0, 0.0, 1.0, 0.0, 0.0, 1.0, 0.0, 0.0, 1.0, 0.0, 0.0, 1.0, 0.0, 0.0, 1.0, 0.0, 0.0, 1.0, 0.0, 0.0, 1.0, 0.0, 0.0, 1.0, 0.0, 0.0, -1.0, 0.0, 0.0, -1.0, 0.0, 0.0, -1.0, 0.0, 0.0, -1.0, -1.0, 1.06e-06, 0.0, -1.0, 1.06e-06, 0.0, -1.0, 1.06e-06, 0.0, -1.0, 1.06e-06, 0.0, -1.0, 1.06e-06, 0.0, 0.0, 0.0, -1.0, 0.0, 0.0, -1.0, 0.0, 0.0, -1.0, 0.0, 0.0, -1.0, 2.908e-08, 0.0, 1.0, 2.908e-08, 0.0, 1.0, 2.908e-08, 0.0, 1.0, 2.908e-08, 0.0, 1.0, 1.0, -5.298e-07, 0.0, 1.0, -5.298e-07, 0.0, 1.0, -5.298e-07, 0.0, 1.0, -5.298e-07, 0.0, 1.0, -5.298e-07, 0.0, -2.908e-08, 0.0, 1.0, -2.908e-08, 0.0, 1.0, -2.908e-08, 0.0, 1.0, -2.908e-08, 0.0, 1.0, 0.0, -1.0, 0.0, 0.0, -1.0, 0.0, 0.0, -1.0, 0.0, 0.0, -1.0, 0.0, 0.0, -1.0, 0.0, 0.0, -1.0, 0.0, 0.0, -1.0, 0.0, 0.0, -1.0, 0.0, 0.0, -1.0, 0.0, 0.0, -1.0, 0.0, 0.0, -1.0, 0.0, 0.0, -1.0, 0.0, 0.0, -1.0, 0.0, 0.0, -1.0, 0.0, 0.0, -1.0, 0.0, 0.0, -1.0, 0.0, 0.0, -1.0, 0.0, 0.0, -1.0, 0.0, 0.0, -1.0, 0.0, 0.0, -1.0, 0.0, 0.0, -1.0, 0.0, 0.0, -1.0, 0.0, 0.0, -1.0, 0.0, 0.0, -1.0, 0.0, 0.0, -1.0, 0.0, 0.0, -1.0, 0.0, 0.0, -1.0, 0.0, 0.0, -1.0, 0.0, 0.0, -1.0, 0.0, 0.0, -1.0, 0.0, 0.0, -1.0, 0.0, 0.0, -1.0, 0.0, 1.0, -7.381e-09, -2.2e-15, 1.0, -7.381e-09, -2.2e-15, 1.0, -7.381e-09, -2.2e-15, 1.0, -7.381e-09, -2.2e-15, 0.0, -1.0, 0.0, 0.0, -1.0, 0.0, 0.0, -1.0, 0.0, 0.0, -1.0, 0.0, -1.0, -1.181e-07, -4.224e-14, -1.0, -1.181e-07, -4.224e-14, -1.0, -1.181e-07, -4.224e-14, -1.0, -1.181e-07, -4.224e-14, 0.0, 1.0, 0.0, 0.0, 1.0, 0.0, 0.0, 1.0, 0.0, 0.0, 1.0, 0.0, -1.0, 7.122e-09, 0.0, -1.0, 7.122e-09, 0.0, -1.0, 7.122e-09, 0.0, -1.0, 7.122e-09, 0.0, 1.0, -6.574e-09, 0.0, 1.0, -6.574e-09, 0.0, 1.0, -6.574e-09, 0.0, 1.0, -6.574e-09, 0.0, 0.0, 0.0, 1.0, 0.0, 0.0, 1.0, 0.0, 0.0, 1.0, 0.0, 0.0, 1.0, 0.0, -1.0, 0.0, 0.0, -1.0, 0.0, 0.0, -1.0, 0.0, 0.0, -1.0, 0.0, 0.0, 0.0, 1.0, 0.0, 0.0, 1.0, 0.0, 0.0, 1.0, 0.0, 0.0, 1.0, 0.0, 1.0, 0.0, 0.0, 1.0, 0.0, 0.0, 1.0, 0.0, 0.0, 1.0, 0.0, 0.0, -1.0, 0.0, 0.0, -1.0, 0.0, 0.0, -1.0, 0.0, 0.0, -1.0, 0.0, -1.0, -1.402e-07, 0.0, -1.0, -1.402e-07, 0.0, -1.0, -1.402e-07, 0.0, -1.0, -1.402e-07, 0.0, -7.629e-07, 1.0, 3.012e-07, -7.629e-07, 1.0, 3.012e-07, -7.629e-07, 1.0, 3.012e-07, -7.629e-07, 1.0, 3.012e-07, 0.0, -1.0, 0.0, 0.0, -1.0, 0.0, 0.0, -1.0, 0.0, 0.0, -1.0, 0.0, -1.0, 0.0, 0.0, -1.0, 0.0, 0.0, -1.0, 0.0, 0.0, -1.0, 0.0, 0.0, 0.0, -1.0, 0.0, 0.0, -1.0, 0.0, 0.0, -1.0, 0.0, 0.0, -1.0, 0.0, 0.0, 0.0, 1.0, 0.0, 0.0, 1.0, 0.0, 0.0, 1.0, 0.0, 0.0, 1.0, 0.0, 0.0, 1.0, 0.0, 0.0, 1.0, 0.0, 0.0, 1.0, 0.0, 0.0, 1.0, -1.0, 1.631e-07, 0.0, -1.0, 1.631e-07, 0.0, -1.0, 1.631e-07, 0.0, -1.0, 1.631e-07, 0.0, 1.0, 9.555e-09, 0.0, 1.0, 9.555e-09, 0.0, 1.0, 9.555e-09, 0.0, 1.0, 9.555e-09, 0.0, 0.0, 0.0, 1.0, 0.0, 0.0, 1.0, 0.0, 0.0, 1.0, 0.0, 0.0, 1.0, 0.0, 0.0, 1.0, 0.0, 0.0, 1.0, 0.0, 0.0, 1.0, 0.0, 0.0, 1.0, 0.0, 0.0, 1.0, 1.0, -9.781e-08, 0.0, 1.0, -9.781e-08, 0.0, 1.0, -9.781e-08, 0.0, 1.0, -9.781e-08, 0.0, -1.139e-07, -1.0, 0.0, -1.139e-07, -1.0, 0.0, -1.139e-07, -1.0, 0.0, -1.139e-07, -1.0, 0.0, -1.0, 1.223e-07, 0.0, -1.0, 1.223e-07, 0.0, -1.0, 1.223e-07, 0.0, -1.0, 1.223e-07, 0.0, 2.277e-07, 1.0, 0.0, 2.277e-07, 1.0, 0.0, 2.277e-07, 1.0, 0.0, 2.277e-07, 1.0, 0.0, 0.0, -1.0, 0.0, 0.0, -1.0, 0.0, 0.0, -1.0, 0.0, 0.0, -1.0, 0.0, 0.0, -1.0, -4.768e-07, 0.0, -1.0, -4.768e-07, 0.0, -1.0, -4.768e-07, 0.0, -1.0, -4.768e-07, 1.0, -1.589e-07, -9.537e-07, 1.0, -1.589e-07, -9.537e-07, 1.0, -1.589e-07, -9.537e-07, 1.0, -1.589e-07, -9.537e-07, 1.0, -8.67e-08, -6.502e-07, 1.0, -8.67e-08, -6.502e-07, 1.0, -8.67e-08, -6.502e-07, 1.0, -8.67e-08, -6.502e-07, 1.0, -8.67e-08, -6.502e-07, 1.0, -8.67e-08, -6.502e-07, -1.0, 9.753e-08, 3.36e-07, -1.0, 9.753e-08, 3.36e-07, -1.0, 9.753e-08, 3.36e-07, -1.0, 9.753e-08, 3.36e-07, -1.0, 9.753e-08, 3.36e-07, -1.0, 9.753e-08, 3.36e-07, 1.0, -2.934e-07, -7.336e-08, 1.0, -2.934e-07, -7.336e-08, 1.0, -2.934e-07, -7.336e-08, 1.0, -2.934e-07, -7.336e-08, 1.0, -2.934e-07, -7.336e-08, 1.0, -2.934e-07, -7.336e-08, 0.0, 0.0, 1.0, 0.0, 0.0, 1.0, 0.0, 0.0, 1.0, 0.0, 0.0, 1.0, -2.601e-07, -1.0, -1.734e-07, -2.601e-07, -1.0, -1.734e-07, -2.601e-07, -1.0, -1.734e-07, -2.601e-07, -1.0, -1.734e-07, -2.601e-07, -1.0, -1.734e-07, -2.601e-07, -1.0, -1.734e-07, -2.601e-07, -1.0, -1.734e-07, -2.601e-07, -1.0, -1.734e-07, -2.073e-08, -1.0, -8.293e-08, -2.073e-08, -1.0, -8.293e-08, -2.073e-08, -1.0, -8.293e-08, -2.073e-08, -1.0, -8.293e-08, -1.0, 2.384e-07, 2.384e-07, -1.0, 2.384e-07, 2.384e-07, -1.0, 2.384e-07, 2.384e-07, -1.0, 2.384e-07, 2.384e-07, 1.589e-07, 0.0, 1.0, 1.589e-07, 0.0, 1.0, 1.589e-07, 0.0, 1.0, 1.589e-07, 0.0, 1.0, 2.422e-07, 1.0, 0.0, 2.422e-07, 1.0, 0.0, 2.422e-07, 1.0, 0.0, 2.422e-07, 1.0, 0.0, -1.0, 1.467e-07, 1.174e-06, -1.0, 1.467e-07, 1.174e-06, -1.0, 1.467e-07, 1.174e-06, -1.0, 1.467e-07, 1.174e-06, -1.0, 1.467e-07, 1.174e-06, -1.0, 1.467e-07, 1.174e-06, -1.0, 0.0, 0.0, -1.0, 0.0, 0.0, -1.0, 0.0, 0.0, -1.0, 0.0, 0.0, -2.725e-07, -1.0, 0.0, -2.725e-07, -1.0, 0.0, -2.725e-07, -1.0, 0.0, -2.725e-07, -1.0, 0.0, -1.734e-07, -1.0, -3.121e-06, -1.734e-07, -1.0, -3.121e-06, -1.734e-07, -1.0, -3.121e-06, -1.734e-07, -1.0, -3.121e-06, -1.734e-07, -1.0, -3.121e-06, -1.734e-07, -1.0, -3.121e-06, -1.734e-07, -1.0, -3.121e-06, -1.734e-07, -1.0, -3.121e-06, 0.0, 0.0, -1.0, 0.0, 0.0, -1.0, 0.0, 0.0, -1.0, 0.0, 0.0, -1.0, 1.0, 0.0, 0.0, 1.0, 0.0, 0.0, 1.0, 0.0, 0.0, 1.0, 0.0, 0.0, -2.725e-07, -1.0, 0.0, -2.725e-07, -1.0, 0.0, -2.725e-07, -1.0, 0.0, -2.725e-07, -1.0, 0.0, 0.0, 0.0, -1.0, 0.0, 0.0, -1.0, 0.0, 0.0, -1.0, 0.0, 0.0, -1.0, 6.692e-08, 0.0, -1.0, 6.692e-08, 0.0, -1.0, 6.692e-08, 0.0, -1.0, 6.692e-08, 0.0, -1.0, 6.692e-08, 0.0, -1.0, 6.692e-08, 0.0, -1.0, 6.692e-08, 0.0, -1.0, 6.692e-08, 0.0, -1.0, -4.122e-09, 0.0, -1.0, -4.122e-09, 0.0, -1.0, -4.122e-09, 0.0, -1.0, -4.122e-09, 0.0, -1.0, -4.122e-09, 0.0, -1.0, -4.122e-09, 0.0, -1.0, -4.122e-09, 0.0, -1.0, -4.122e-09, 0.0, -1.0, -4.122e-09, 0.0, -1.0, -4.122e-09, 0.0, -1.0, -4.122e-09, 0.0, -1.0, -4.122e-09, 0.0, -1.0, 0.0, 0.0, -1.0, 0.0, 0.0, -1.0, 0.0, 0.0, -1.0, 0.0, 0.0, -1.0, -1.0, 0.0, 0.0, -1.0, 0.0, 0.0, -1.0, 0.0, 0.0, -1.0, 0.0, 0.0, -1.907e-07, -1.0, 0.0, -1.907e-07, -1.0, 0.0, -1.907e-07, -1.0, 0.0, -1.907e-07, -1.0, 0.0, 1.0, 0.0, 0.0, 1.0, 0.0, 0.0, 1.0, 0.0, 0.0, 1.0, 0.0, 0.0, 0.0, 1.0, 0.0, 0.0, 1.0, 0.0, 0.0, 1.0, 0.0, 0.0, 1.0, 0.0, 0.0, 0.0, -1.0, 0.0, 0.0, -1.0, 0.0, 0.0, -1.0, 0.0, 0.0, -1.0, 0.0, 0.0, -1.0, 0.0, 0.0, -1.0, 0.0, 0.0, -1.0, 0.0, 0.0, -1.0, -2.155e-08, 0.0, -1.0, -2.155e-08, 0.0, -1.0, -2.155e-08, 0.0, -1.0, -2.155e-08, 0.0, -1.0, -2.155e-08, 0.0, -1.0, -2.155e-08, 0.0, -1.0, 7.336e-09, -2.384e-07, -1.0, 7.336e-09, -2.384e-07, -1.0, 7.336e-09, -2.384e-07, -1.0, 7.336e-09, -2.384e-07, -1.0, -1.616e-07, 1.347e-08, -1.0, -1.616e-07, 1.347e-08, -1.0, -1.616e-07, 1.347e-08, -1.0, -1.616e-07, 1.347e-08, -1.0, -1.616e-07, 1.347e-08, -1.0, -1.616e-07, 1.347e-08, -1.0, 0.0, 0.0, -1.0, 0.0, 0.0, -1.0, 0.0, 0.0, -1.0, 0.0, 0.0, -1.0, 0.0, 0.0, -1.0, 0.0, 0.0, -1.0, 0.0, 0.0, -1.0, 0.0, 0.0, -1.0, 0.0, 0.0, -1.0, 0.0, 0.0, -1.0, 0.0, 0.0, -1.0, 0.0, 0.0, -1.0, 0.0, 0.0, -1.0, 0.0, 0.0, -1.0, 0.0, 0.0, -1.0, 0.0, 0.0, -1.0, 0.0, 0.0, -1.0, 0.0, 0.0, -1.0, 0.0, 0.0, -1.0, 0.0, 0.0, -1.0])] * 3)])

# ---- objects
ob_vert = bpy.data.objects.new('Vert', me_vert)

# ---- transforms, parenting, visibility, modifiers, constraints
ob_vert.location = (0.0, 0.0, 0.0)
ob_vert.lineart.crease_threshold = 0.0
_vg = ob_vert.vertex_groups.new(name='TopHorizontalEdges')
_vg.add([15, 16, 17, 18, 19, 20, 21, 22, 118, 119, 121], 1.0, 'REPLACE')
_vg = ob_vert.vertex_groups.new(name='VerticalEdges1')
_vg.add([15, 16, 17, 18, 19, 20, 32, 33, 34, 35, 36, 37, 156, 157], 1.0, 'REPLACE')
_vg = ob_vert.vertex_groups.new(name='VerticalEdges2')
_vg.add([21, 22, 38, 39], 1.0, 'REPLACE')
_vg = ob_vert.vertex_groups.new(name='USBOuterHole')
_vg.add([136, 137, 138, 139, 140, 141], 1.0, 'REPLACE')
_m = ob_vert.modifiers.new('BevelVertical2', 'BEVEL')
_m.width = 4.0
_m.width_pct = 4.0
_m.segments = 14
_m.limit_method = 'VGROUP'
_m.vertex_group = 'VerticalEdges2'
_m = ob_vert.modifiers.new('BevelVertical1', 'BEVEL')
_m.width = 4.0
_m.width_pct = 4.0
_m.segments = 14
_m.limit_method = 'VGROUP'
_m.vertex_group = 'VerticalEdges1'
_m = ob_vert.modifiers.new('BevelTopHorizontal', 'BEVEL')
_m.width = 3.9
_m.width_pct = 3.9
_m.segments = 14
_m.limit_method = 'VGROUP'
_m.vertex_group = 'TopHorizontalEdges'
_m.use_clamp_overlap = False
_m = ob_vert.modifiers.new('BevelUsbOuter', 'BEVEL')
_m.width = 1.0
_m.width_pct = 1.0
_m.segments = 14
_m.limit_method = 'VGROUP'
_m.vertex_group = 'USBOuterHole'

# ---- collection membership
col_collection.objects.link(ob_vert)

# ---- scene / render settings (as saved in the file)
scene.frame_start = 1; scene.frame_end = 250; scene.frame_set(0)
scene.render.engine = 'BLENDER_EEVEE_NEXT'
scene.cycles.use_denoising = False
scene.cycles.samples = 128
scene.cycles.sampling_pattern = 'TABULATED_SOBOL'
scene.cycles.use_adaptive_sampling = False
scene.cycles.use_light_tree = False
scene.view_settings.view_transform = 'Filmic'
scene.unit_settings.scale_length = 0.001
bpy.context.view_layer.update()

# ---- added for rendering (the .blend has no active camera and no usable light): camera, sun
cam_auto = bpy.data.cameras.new('AutoCamera')
cam_auto.lens = 50.0
cam_auto.sensor_width = 36.0
cam_auto.clip_end = 1366.81
ob_auto_camera = bpy.data.objects.new('AutoCamera', cam_auto)
scene.collection.objects.link(ob_auto_camera)
ob_auto_camera.location = (100.631, -75.2074, 70.8049)
ob_auto_camera.rotation_euler = (1.09748, -7.21219e-08, 0.694738)
scene.camera = ob_auto_camera
light_auto_sun = bpy.data.lights.new('AutoSun', 'SUN')
light_auto_sun.energy = 3.0
light_auto_sun.angle = 0.0523599
ob_auto_sun = bpy.data.objects.new('AutoSun', light_auto_sun)
scene.collection.objects.link(ob_auto_sun)
ob_auto_sun.rotation_euler = (0.872665, 0.174533, 0.523599)
bpy.context.view_layer.update()
